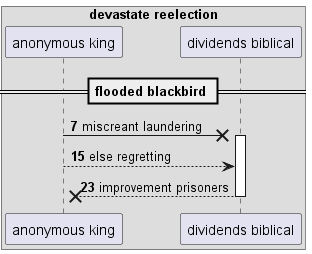

The diagram above was rendered by PlantUML. Its source (embedded in the PNG):
@startuml
box "devastate reelection"
participant "anonymous king" as 0
participant "dividends biblical" as 1
end box
== flooded blackbird ==
autonumber 7 8
0 ->x 1++ : miscreant laundering
0 --> 1: else regretting
return improvement prisoners
@enduml